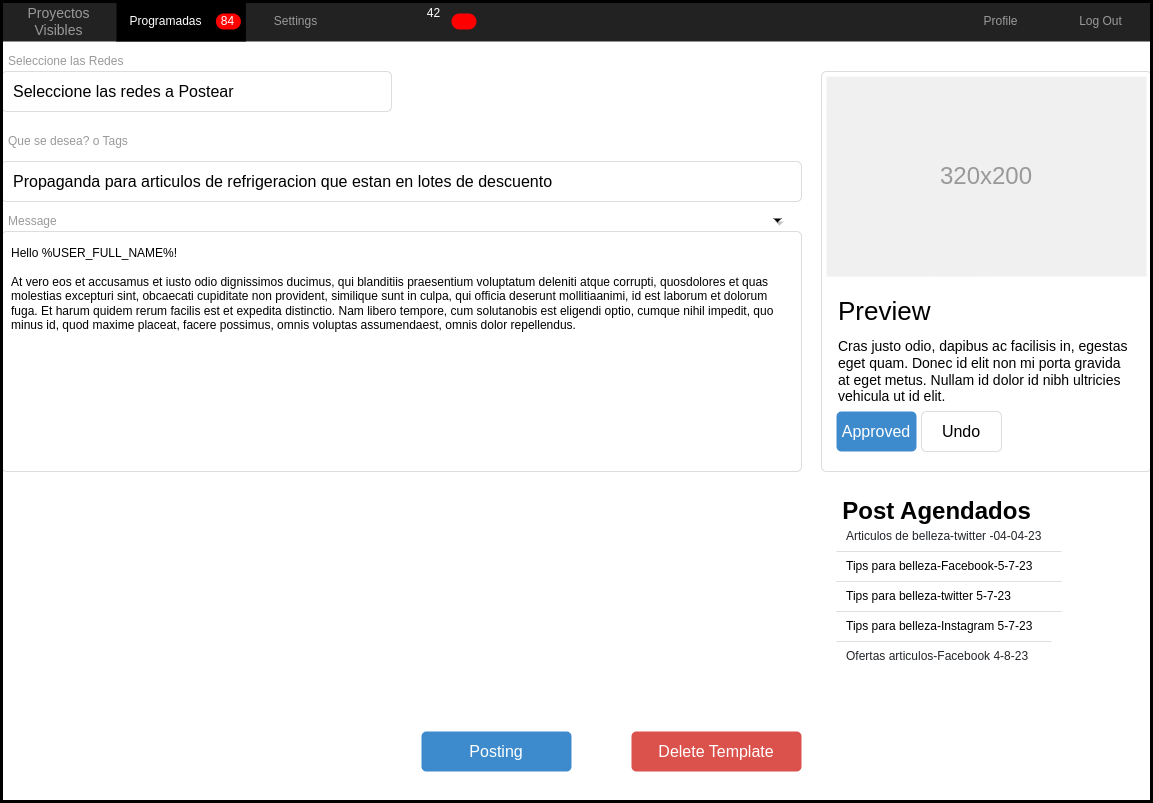

The diagram above was exported from draw.io. Its source (the exported page's mxGraphModel, read from the mxfile embedded in the PNG):
<mxGraphModel dx="1360" dy="770" grid="1" gridSize="10" guides="1" tooltips="1" connect="1" arrows="1" fold="1" page="1" pageScale="1.5" pageWidth="826" pageHeight="1169" background="none" math="0" shadow="0">
  <root>
    <mxCell id="0" style=";html=1;" />
    <mxCell id="1" style=";html=1;" parent="0" />
    <mxCell id="3d76a8aef4d5c911-11" value="" style="html=1;shadow=0;dashed=0;shape=mxgraph.bootstrap.rrect;rSize=5;strokeColor=#dddddd;rounded=0;fontSize=12;align=center;" parent="1" vertex="1">
      <mxGeometry x="860" y="150" width="330" height="400" as="geometry" />
    </mxCell>
    <mxCell id="3d76a8aef4d5c911-12" value="320x200" style="shape=rect;fontSize=24;fillColor=#f0f0f0;strokeColor=none;fontColor=#999999;whiteSpace=wrap;" parent="3d76a8aef4d5c911-11" vertex="1">
      <mxGeometry x="5" y="5" width="320" height="200" as="geometry" />
    </mxCell>
    <mxCell id="3d76a8aef4d5c911-13" value="Preview" style="html=1;shadow=0;dashed=0;shape=mxgraph.bootstrap.anchor;fontSize=26;align=left;whiteSpace=wrap;" parent="3d76a8aef4d5c911-11" vertex="1">
      <mxGeometry x="15" y="220" width="300" height="40" as="geometry" />
    </mxCell>
    <mxCell id="3d76a8aef4d5c911-14" value="Cras justo odio, dapibus ac facilisis in, egestas eget quam. Donec id elit non mi porta gravida at eget metus. Nullam id dolor id nibh ultricies vehicula ut id elit." style="html=1;shadow=0;dashed=0;shape=mxgraph.bootstrap.anchor;strokeColor=#dddddd;whiteSpace=wrap;align=left;verticalAlign=top;fontSize=14;whiteSpace=wrap;" parent="3d76a8aef4d5c911-11" vertex="1">
      <mxGeometry x="15" y="260" width="300" height="80" as="geometry" />
    </mxCell>
    <mxCell id="3d76a8aef4d5c911-15" value="Approved" style="html=1;shadow=0;dashed=0;shape=mxgraph.bootstrap.rrect;rSize=5;fontSize=16;fillColor=#3D8BCD;strokeColor=none;fontColor=#ffffff;whiteSpace=wrap;" parent="3d76a8aef4d5c911-11" vertex="1">
      <mxGeometry y="1" width="80" height="40" relative="1" as="geometry">
        <mxPoint x="15" y="-60" as="offset" />
      </mxGeometry>
    </mxCell>
    <mxCell id="3d76a8aef4d5c911-16" value="Undo" style="html=1;shadow=0;dashed=0;shape=mxgraph.bootstrap.rrect;rSize=5;fontSize=16;strokeColor=#dddddd;whiteSpace=wrap;" parent="3d76a8aef4d5c911-11" vertex="1">
      <mxGeometry y="1" width="80" height="40" relative="1" as="geometry">
        <mxPoint x="100" y="-60" as="offset" />
      </mxGeometry>
    </mxCell>
    <mxCell id="3d76a8aef4d5c911-17" value="Seleccione las Redes" style="html=1;shadow=0;dashed=0;shape=mxgraph.bootstrap.rect;strokeColor=none;fillColor=none;fontColor=#999999;align=left;spacingLeft=5;whiteSpace=wrap;rounded=0;" parent="1" vertex="1">
      <mxGeometry x="40" y="130" width="200" height="20" as="geometry" />
    </mxCell>
    <mxCell id="3d76a8aef4d5c911-18" value="Propaganda para articulos de refrigeracion que estan en lotes de descuento" style="html=1;shadow=0;dashed=0;shape=mxgraph.bootstrap.rrect;rSize=5;strokeColor=#dddddd;;align=left;spacingLeft=10;fontSize=16;whiteSpace=wrap;rounded=0;" parent="1" vertex="1">
      <mxGeometry x="40" y="240" width="800" height="40" as="geometry" />
    </mxCell>
    <mxCell id="3d76a8aef4d5c911-23" value="Message" style="html=1;shadow=0;dashed=0;shape=mxgraph.bootstrap.rect;strokeColor=none;fillColor=none;fontColor=#999999;align=left;spacingLeft=5;whiteSpace=wrap;rounded=0;" parent="1" vertex="1">
      <mxGeometry x="40" y="290" width="200" height="20" as="geometry" />
    </mxCell>
    <mxCell id="3d76a8aef4d5c911-24" value="Hello %USER_FULL_NAME%!&#10;&#10;At vero eos et accusamus et iusto odio dignissimos ducimus, qui blanditiis praesentium voluptatum deleniti atque corrupti, quosdolores et quas molestias excepturi sint, obcaecati cupiditate non provident, similique sunt in culpa, qui officia deserunt mollitiaanimi, id est laborum et dolorum fuga. Et harum quidem rerum facilis est et expedita distinctio. Nam libero tempore, cum solutanobis est eligendi optio, cumque nihil impedit, quo minus id, quod maxime placeat, facere possimus, omnis voluptas assumendaest, omnis dolor repellendus." style="html=1;shadow=0;dashed=0;shape=mxgraph.bootstrap.rrect;rSize=5;fontSize=12;strokeColor=#dddddd;align=left;spacing=10;verticalAlign=top;whiteSpace=wrap;rounded=0;" parent="1" vertex="1">
      <mxGeometry x="40" y="310" width="800" height="240" as="geometry" />
    </mxCell>
    <mxCell id="3d76a8aef4d5c911-26" value="" style="shape=triangle;strokeColor=none;fillColor=#000000;direction=south;rounded=0;shadow=1;fontSize=12;fontColor=#000000;align=center;html=1;" parent="1" vertex="1">
      <mxGeometry x="812" y="297" width="8" height="4" as="geometry" />
    </mxCell>
    <mxCell id="3d76a8aef4d5c911-29" value="Seleccione las redes a Postear" style="html=1;shadow=0;dashed=0;shape=mxgraph.bootstrap.rrect;rSize=5;strokeColor=#dddddd;align=left;spacingLeft=10;fontSize=16;whiteSpace=wrap;rounded=0;" parent="1" vertex="1">
      <mxGeometry x="40" y="150" width="390" height="40" as="geometry" />
    </mxCell>
    <mxCell id="3d76a8aef4d5c911-31" value="Que se desea? o Tags" style="html=1;shadow=0;dashed=0;shape=mxgraph.bootstrap.rect;strokeColor=none;fillColor=none;fontColor=#999999;align=left;spacingLeft=5;whiteSpace=wrap;rounded=0;" parent="1" vertex="1">
      <mxGeometry x="40" y="210" width="200" height="20" as="geometry" />
    </mxCell>
    <mxCell id="3d76a8aef4d5c911-51" value="Posting" style="html=1;shadow=0;dashed=0;shape=mxgraph.bootstrap.rrect;align=center;rSize=5;strokeColor=none;fillColor=#3D8BCD;fontColor=#ffffff;fontSize=16;whiteSpace=wrap;rounded=0;" parent="1" vertex="1">
      <mxGeometry x="460" y="810" width="150" height="40" as="geometry" />
    </mxCell>
    <mxCell id="3d76a8aef4d5c911-53" value="Delete Template" style="html=1;shadow=0;dashed=0;shape=mxgraph.bootstrap.rrect;align=center;rSize=5;strokeColor=none;fillColor=#DB524C;fontColor=#ffffff;fontSize=16;whiteSpace=wrap;rounded=0;" parent="1" vertex="1">
      <mxGeometry x="670" y="810" width="170" height="40" as="geometry" />
    </mxCell>
    <mxCell id="j_OtHm8Ccl5MqN_R1ir6-1" value="" style="group" parent="1" vertex="1" connectable="0">
      <mxGeometry x="40" y="80" width="1150" height="40" as="geometry" />
    </mxCell>
    <mxCell id="3d76a8aef4d5c911-1" value="" style="html=1;shadow=0;dashed=0;shape=mxgraph.bootstrap.rect;fillColor=#222222;strokeColor=none;whiteSpace=wrap;rounded=0;fontSize=12;fontColor=#000000;align=center;container=0;" parent="j_OtHm8Ccl5MqN_R1ir6-1" vertex="1">
      <mxGeometry width="1150" height="40" as="geometry" />
    </mxCell>
    <mxCell id="3d76a8aef4d5c911-2" value="Proyectos&lt;br&gt;Visibles" style="html=1;shadow=0;dashed=0;fillColor=none;strokeColor=none;shape=mxgraph.bootstrap.rect;fontColor=#999999;fontSize=14;whiteSpace=wrap;" parent="j_OtHm8Ccl5MqN_R1ir6-1" vertex="1">
      <mxGeometry width="115" height="40" as="geometry" />
    </mxCell>
    <mxCell id="3d76a8aef4d5c911-3" value="Programadas" style="html=1;shadow=0;dashed=0;shape=mxgraph.bootstrap.rect;fillColor=#000000;strokeColor=none;fontColor=#ffffff;spacingRight=30;whiteSpace=wrap;" parent="j_OtHm8Ccl5MqN_R1ir6-1" vertex="1">
      <mxGeometry x="115" width="129.375" height="40" as="geometry" />
    </mxCell>
    <mxCell id="3d76a8aef4d5c911-4" value="84" style="html=1;shadow=0;dashed=0;shape=mxgraph.bootstrap.rrect;rSize=8;fillColor=#ff0000;strokeColor=none;fontColor=#ffffff;whiteSpace=wrap;" parent="3d76a8aef4d5c911-3" vertex="1">
      <mxGeometry x="1" y="0.5" width="25" height="16" relative="1" as="geometry">
        <mxPoint x="-30" y="-8" as="offset" />
      </mxGeometry>
    </mxCell>
    <mxCell id="3d76a8aef4d5c911-8" value="Settings" style="html=1;shadow=0;dashed=0;fillColor=none;strokeColor=none;shape=mxgraph.bootstrap.rect;fontColor=#999999;whiteSpace=wrap;" parent="j_OtHm8Ccl5MqN_R1ir6-1" vertex="1">
      <mxGeometry x="244.38" width="100.625" height="40" as="geometry" />
    </mxCell>
    <mxCell id="3d76a8aef4d5c911-9" value="Profile" style="html=1;shadow=0;dashed=0;fillColor=none;strokeColor=none;shape=mxgraph.bootstrap.rect;fontColor=#999999;whiteSpace=wrap;" parent="j_OtHm8Ccl5MqN_R1ir6-1" vertex="1">
      <mxGeometry x="948.75" width="100.625" height="40" as="geometry" />
    </mxCell>
    <mxCell id="3d76a8aef4d5c911-10" value="Log Out" style="html=1;shadow=0;dashed=0;fillColor=none;strokeColor=none;shape=mxgraph.bootstrap.rect;fontColor=#999999;whiteSpace=wrap;" parent="j_OtHm8Ccl5MqN_R1ir6-1" vertex="1">
      <mxGeometry x="1049.375" width="100.625" height="40" as="geometry" />
    </mxCell>
    <mxCell id="3d76a8aef4d5c911-6" value="42" style="html=1;shadow=0;dashed=0;shape=mxgraph.bootstrap.rrect;rSize=8;fillColor=#ff0000;strokeColor=none;fontColor=#ffffff;whiteSpace=wrap;" parent="j_OtHm8Ccl5MqN_R1ir6-1" vertex="1">
      <mxGeometry x="449.995" y="12" width="25" height="16" as="geometry">
        <mxPoint x="-30" y="-8" as="offset" />
      </mxGeometry>
    </mxCell>
    <mxCell id="j_OtHm8Ccl5MqN_R1ir6-5" value="Articulos de belleza-twitter -04-04-23" style="html=1;strokeColor=none;fillColor=none;fontColor=#212529;perimeter=none;whiteSpace=wrap;resizeWidth=1;align=left;spacing=10;" parent="1" vertex="1">
      <mxGeometry x="875" y="600" width="225" height="30" as="geometry" />
    </mxCell>
    <mxCell id="j_OtHm8Ccl5MqN_R1ir6-6" value="Tips para belleza-Facebook-5-7-23" style="shape=partialRectangle;whiteSpace=wrap;left=0;right=0;fillColor=none;strokeColor=#DFDFDF;html=1;shadow=0;dashed=0;perimeter=none;whiteSpace=wrap;resizeWidth=1;align=left;spacing=10;" parent="1" vertex="1">
      <mxGeometry x="875" y="630" width="225" height="30" as="geometry" />
    </mxCell>
    <mxCell id="j_OtHm8Ccl5MqN_R1ir6-7" value="Tips para belleza-twitter 5-7-23" style="shape=partialRectangle;whiteSpace=wrap;left=0;right=0;fillColor=none;strokeColor=#DFDFDF;html=1;shadow=0;dashed=0;perimeter=none;whiteSpace=wrap;resizeWidth=1;align=left;spacing=10;" parent="1" vertex="1">
      <mxGeometry x="875" y="660" width="225" height="30" as="geometry" />
    </mxCell>
    <mxCell id="j_OtHm8Ccl5MqN_R1ir6-8" value="Tips para belleza-Instagram 5-7-23" style="shape=partialRectangle;whiteSpace=wrap;left=0;right=0;fillColor=none;strokeColor=#DFDFDF;html=1;shadow=0;dashed=0;perimeter=none;whiteSpace=wrap;resizeWidth=1;align=left;spacing=10;" parent="1" vertex="1">
      <mxGeometry x="875" y="690" width="215" height="30" as="geometry" />
    </mxCell>
    <mxCell id="j_OtHm8Ccl5MqN_R1ir6-9" value="Ofertas articulos-Facebook 4-8-23" style="html=1;strokeColor=none;fillColor=none;fontColor=#212529;perimeter=none;whiteSpace=wrap;resizeWidth=1;align=left;spacing=10;" parent="1" vertex="1">
      <mxGeometry x="875" y="720" width="225" height="30" as="geometry" />
    </mxCell>
    <mxCell id="j_OtHm8Ccl5MqN_R1ir6-10" value="Post Agendados" style="text;strokeColor=none;fillColor=none;html=1;fontSize=24;fontStyle=1;verticalAlign=middle;align=center;" parent="1" vertex="1">
      <mxGeometry x="860" y="570" width="230" height="40" as="geometry" />
    </mxCell>
    <mxCell id="j_OtHm8Ccl5MqN_R1ir6-12" value="" style="rounded=0;whiteSpace=wrap;html=1;fillColor=none;strokeWidth=3;perimeterSpacing=0;" parent="1" vertex="1">
      <mxGeometry x="40" y="80" width="1150" height="800" as="geometry" />
    </mxCell>
  </root>
</mxGraphModel>